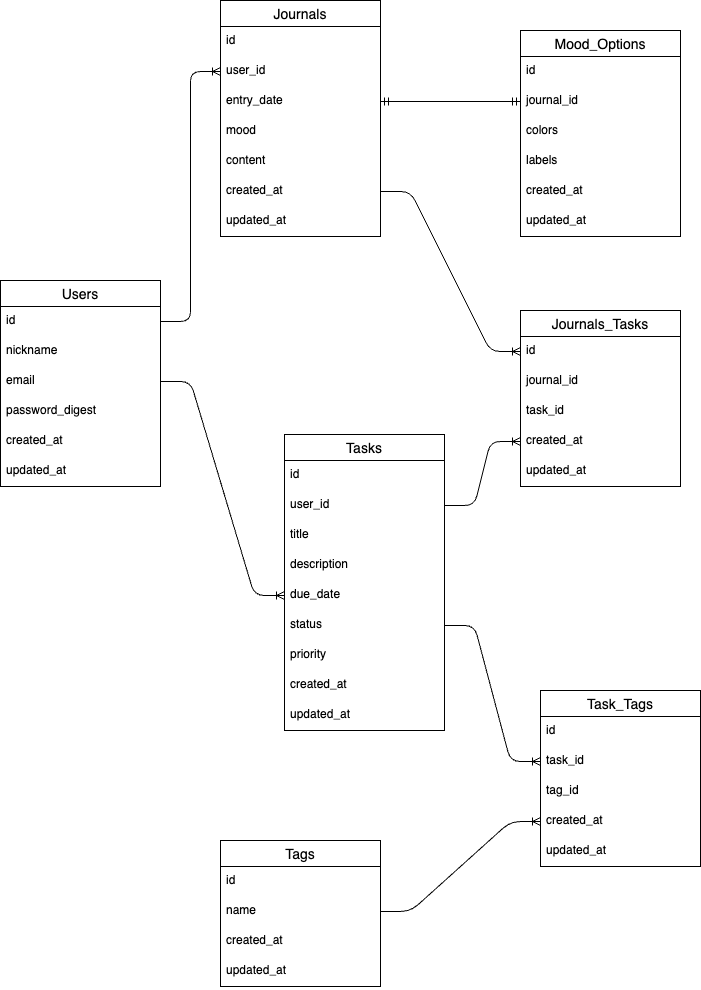

The diagram above was exported from draw.io. Its source (the exported page's mxGraphModel, read from the mxfile embedded in the PNG):
<mxGraphModel dx="453" dy="653" grid="1" gridSize="10" guides="1" tooltips="1" connect="1" arrows="1" fold="1" page="1" pageScale="1" pageWidth="827" pageHeight="1169" math="0" shadow="0">
  <root>
    <mxCell id="0" />
    <mxCell id="1" parent="0" />
    <mxCell id="2" value="Users" style="swimlane;fontStyle=0;childLayout=stackLayout;horizontal=1;startSize=26;horizontalStack=0;resizeParent=1;resizeParentMax=0;resizeLast=0;collapsible=1;marginBottom=0;align=center;fontSize=14;" parent="1" vertex="1">
      <mxGeometry x="50" y="310" width="160" height="206" as="geometry" />
    </mxCell>
    <mxCell id="3" value="id" style="text;strokeColor=none;fillColor=none;spacingLeft=4;spacingRight=4;overflow=hidden;rotatable=0;points=[[0,0.5],[1,0.5]];portConstraint=eastwest;fontSize=12;" parent="2" vertex="1">
      <mxGeometry y="26" width="160" height="30" as="geometry" />
    </mxCell>
    <mxCell id="4" value="nickname" style="text;strokeColor=none;fillColor=none;spacingLeft=4;spacingRight=4;overflow=hidden;rotatable=0;points=[[0,0.5],[1,0.5]];portConstraint=eastwest;fontSize=12;" parent="2" vertex="1">
      <mxGeometry y="56" width="160" height="30" as="geometry" />
    </mxCell>
    <mxCell id="5" value="email" style="text;strokeColor=none;fillColor=none;spacingLeft=4;spacingRight=4;overflow=hidden;rotatable=0;points=[[0,0.5],[1,0.5]];portConstraint=eastwest;fontSize=12;" parent="2" vertex="1">
      <mxGeometry y="86" width="160" height="30" as="geometry" />
    </mxCell>
    <mxCell id="8" value="password_digest" style="text;strokeColor=none;fillColor=none;spacingLeft=4;spacingRight=4;overflow=hidden;rotatable=0;points=[[0,0.5],[1,0.5]];portConstraint=eastwest;fontSize=12;" parent="2" vertex="1">
      <mxGeometry y="116" width="160" height="30" as="geometry" />
    </mxCell>
    <mxCell id="9" value="created_at" style="text;strokeColor=none;fillColor=none;spacingLeft=4;spacingRight=4;overflow=hidden;rotatable=0;points=[[0,0.5],[1,0.5]];portConstraint=eastwest;fontSize=12;" parent="2" vertex="1">
      <mxGeometry y="146" width="160" height="30" as="geometry" />
    </mxCell>
    <mxCell id="12" value="updated_at" style="text;strokeColor=none;fillColor=none;spacingLeft=4;spacingRight=4;overflow=hidden;rotatable=0;points=[[0,0.5],[1,0.5]];portConstraint=eastwest;fontSize=12;" parent="2" vertex="1">
      <mxGeometry y="176" width="160" height="30" as="geometry" />
    </mxCell>
    <mxCell id="14" value="Journals" style="swimlane;fontStyle=0;childLayout=stackLayout;horizontal=1;startSize=26;horizontalStack=0;resizeParent=1;resizeParentMax=0;resizeLast=0;collapsible=1;marginBottom=0;align=center;fontSize=14;" vertex="1" parent="1">
      <mxGeometry x="270" y="30" width="160" height="236" as="geometry" />
    </mxCell>
    <mxCell id="15" value="id" style="text;strokeColor=none;fillColor=none;spacingLeft=4;spacingRight=4;overflow=hidden;rotatable=0;points=[[0,0.5],[1,0.5]];portConstraint=eastwest;fontSize=12;" vertex="1" parent="14">
      <mxGeometry y="26" width="160" height="30" as="geometry" />
    </mxCell>
    <mxCell id="16" value="user_id" style="text;strokeColor=none;fillColor=none;spacingLeft=4;spacingRight=4;overflow=hidden;rotatable=0;points=[[0,0.5],[1,0.5]];portConstraint=eastwest;fontSize=12;" vertex="1" parent="14">
      <mxGeometry y="56" width="160" height="30" as="geometry" />
    </mxCell>
    <mxCell id="17" value="entry_date" style="text;strokeColor=none;fillColor=none;spacingLeft=4;spacingRight=4;overflow=hidden;rotatable=0;points=[[0,0.5],[1,0.5]];portConstraint=eastwest;fontSize=12;" vertex="1" parent="14">
      <mxGeometry y="86" width="160" height="30" as="geometry" />
    </mxCell>
    <mxCell id="18" value="mood" style="text;strokeColor=none;fillColor=none;spacingLeft=4;spacingRight=4;overflow=hidden;rotatable=0;points=[[0,0.5],[1,0.5]];portConstraint=eastwest;fontSize=12;" vertex="1" parent="14">
      <mxGeometry y="116" width="160" height="30" as="geometry" />
    </mxCell>
    <mxCell id="19" value="content" style="text;strokeColor=none;fillColor=none;spacingLeft=4;spacingRight=4;overflow=hidden;rotatable=0;points=[[0,0.5],[1,0.5]];portConstraint=eastwest;fontSize=12;" vertex="1" parent="14">
      <mxGeometry y="146" width="160" height="30" as="geometry" />
    </mxCell>
    <mxCell id="20" value="created_at" style="text;strokeColor=none;fillColor=none;spacingLeft=4;spacingRight=4;overflow=hidden;rotatable=0;points=[[0,0.5],[1,0.5]];portConstraint=eastwest;fontSize=12;" vertex="1" parent="14">
      <mxGeometry y="176" width="160" height="30" as="geometry" />
    </mxCell>
    <mxCell id="21" value="updated_at" style="text;strokeColor=none;fillColor=none;spacingLeft=4;spacingRight=4;overflow=hidden;rotatable=0;points=[[0,0.5],[1,0.5]];portConstraint=eastwest;fontSize=12;" vertex="1" parent="14">
      <mxGeometry y="206" width="160" height="30" as="geometry" />
    </mxCell>
    <mxCell id="22" value="Tasks" style="swimlane;fontStyle=0;childLayout=stackLayout;horizontal=1;startSize=26;horizontalStack=0;resizeParent=1;resizeParentMax=0;resizeLast=0;collapsible=1;marginBottom=0;align=center;fontSize=14;" vertex="1" parent="1">
      <mxGeometry x="334" y="464" width="160" height="296" as="geometry" />
    </mxCell>
    <mxCell id="23" value="id" style="text;strokeColor=none;fillColor=none;spacingLeft=4;spacingRight=4;overflow=hidden;rotatable=0;points=[[0,0.5],[1,0.5]];portConstraint=eastwest;fontSize=12;" vertex="1" parent="22">
      <mxGeometry y="26" width="160" height="30" as="geometry" />
    </mxCell>
    <mxCell id="24" value="user_id" style="text;strokeColor=none;fillColor=none;spacingLeft=4;spacingRight=4;overflow=hidden;rotatable=0;points=[[0,0.5],[1,0.5]];portConstraint=eastwest;fontSize=12;" vertex="1" parent="22">
      <mxGeometry y="56" width="160" height="30" as="geometry" />
    </mxCell>
    <mxCell id="25" value="title" style="text;strokeColor=none;fillColor=none;spacingLeft=4;spacingRight=4;overflow=hidden;rotatable=0;points=[[0,0.5],[1,0.5]];portConstraint=eastwest;fontSize=12;" vertex="1" parent="22">
      <mxGeometry y="86" width="160" height="30" as="geometry" />
    </mxCell>
    <mxCell id="26" value="description" style="text;strokeColor=none;fillColor=none;spacingLeft=4;spacingRight=4;overflow=hidden;rotatable=0;points=[[0,0.5],[1,0.5]];portConstraint=eastwest;fontSize=12;" vertex="1" parent="22">
      <mxGeometry y="116" width="160" height="30" as="geometry" />
    </mxCell>
    <mxCell id="27" value="due_date" style="text;strokeColor=none;fillColor=none;spacingLeft=4;spacingRight=4;overflow=hidden;rotatable=0;points=[[0,0.5],[1,0.5]];portConstraint=eastwest;fontSize=12;" vertex="1" parent="22">
      <mxGeometry y="146" width="160" height="30" as="geometry" />
    </mxCell>
    <mxCell id="28" value="status" style="text;strokeColor=none;fillColor=none;spacingLeft=4;spacingRight=4;overflow=hidden;rotatable=0;points=[[0,0.5],[1,0.5]];portConstraint=eastwest;fontSize=12;" vertex="1" parent="22">
      <mxGeometry y="176" width="160" height="30" as="geometry" />
    </mxCell>
    <mxCell id="30" value="priority" style="text;strokeColor=none;fillColor=none;spacingLeft=4;spacingRight=4;overflow=hidden;rotatable=0;points=[[0,0.5],[1,0.5]];portConstraint=eastwest;fontSize=12;" vertex="1" parent="22">
      <mxGeometry y="206" width="160" height="30" as="geometry" />
    </mxCell>
    <mxCell id="32" value="created_at" style="text;strokeColor=none;fillColor=none;spacingLeft=4;spacingRight=4;overflow=hidden;rotatable=0;points=[[0,0.5],[1,0.5]];portConstraint=eastwest;fontSize=12;" vertex="1" parent="22">
      <mxGeometry y="236" width="160" height="30" as="geometry" />
    </mxCell>
    <mxCell id="34" value="updated_at" style="text;strokeColor=none;fillColor=none;spacingLeft=4;spacingRight=4;overflow=hidden;rotatable=0;points=[[0,0.5],[1,0.5]];portConstraint=eastwest;fontSize=12;" vertex="1" parent="22">
      <mxGeometry y="266" width="160" height="30" as="geometry" />
    </mxCell>
    <mxCell id="35" value="Mood_Options" style="swimlane;fontStyle=0;childLayout=stackLayout;horizontal=1;startSize=26;horizontalStack=0;resizeParent=1;resizeParentMax=0;resizeLast=0;collapsible=1;marginBottom=0;align=center;fontSize=14;" vertex="1" parent="1">
      <mxGeometry x="570" y="60" width="160" height="206" as="geometry" />
    </mxCell>
    <mxCell id="36" value="id" style="text;strokeColor=none;fillColor=none;spacingLeft=4;spacingRight=4;overflow=hidden;rotatable=0;points=[[0,0.5],[1,0.5]];portConstraint=eastwest;fontSize=12;" vertex="1" parent="35">
      <mxGeometry y="26" width="160" height="30" as="geometry" />
    </mxCell>
    <mxCell id="37" value="journal_id" style="text;strokeColor=none;fillColor=none;spacingLeft=4;spacingRight=4;overflow=hidden;rotatable=0;points=[[0,0.5],[1,0.5]];portConstraint=eastwest;fontSize=12;" vertex="1" parent="35">
      <mxGeometry y="56" width="160" height="30" as="geometry" />
    </mxCell>
    <mxCell id="38" value="colors" style="text;strokeColor=none;fillColor=none;spacingLeft=4;spacingRight=4;overflow=hidden;rotatable=0;points=[[0,0.5],[1,0.5]];portConstraint=eastwest;fontSize=12;" vertex="1" parent="35">
      <mxGeometry y="86" width="160" height="30" as="geometry" />
    </mxCell>
    <mxCell id="39" value="labels" style="text;strokeColor=none;fillColor=none;spacingLeft=4;spacingRight=4;overflow=hidden;rotatable=0;points=[[0,0.5],[1,0.5]];portConstraint=eastwest;fontSize=12;" vertex="1" parent="35">
      <mxGeometry y="116" width="160" height="30" as="geometry" />
    </mxCell>
    <mxCell id="41" value="created_at" style="text;strokeColor=none;fillColor=none;spacingLeft=4;spacingRight=4;overflow=hidden;rotatable=0;points=[[0,0.5],[1,0.5]];portConstraint=eastwest;fontSize=12;" vertex="1" parent="35">
      <mxGeometry y="146" width="160" height="30" as="geometry" />
    </mxCell>
    <mxCell id="42" value="updated_at" style="text;strokeColor=none;fillColor=none;spacingLeft=4;spacingRight=4;overflow=hidden;rotatable=0;points=[[0,0.5],[1,0.5]];portConstraint=eastwest;fontSize=12;" vertex="1" parent="35">
      <mxGeometry y="176" width="160" height="30" as="geometry" />
    </mxCell>
    <mxCell id="43" value="Tags" style="swimlane;fontStyle=0;childLayout=stackLayout;horizontal=1;startSize=26;horizontalStack=0;resizeParent=1;resizeParentMax=0;resizeLast=0;collapsible=1;marginBottom=0;align=center;fontSize=14;" vertex="1" parent="1">
      <mxGeometry x="270" y="870" width="160" height="146" as="geometry" />
    </mxCell>
    <mxCell id="44" value="id" style="text;strokeColor=none;fillColor=none;spacingLeft=4;spacingRight=4;overflow=hidden;rotatable=0;points=[[0,0.5],[1,0.5]];portConstraint=eastwest;fontSize=12;" vertex="1" parent="43">
      <mxGeometry y="26" width="160" height="30" as="geometry" />
    </mxCell>
    <mxCell id="45" value="name" style="text;strokeColor=none;fillColor=none;spacingLeft=4;spacingRight=4;overflow=hidden;rotatable=0;points=[[0,0.5],[1,0.5]];portConstraint=eastwest;fontSize=12;" vertex="1" parent="43">
      <mxGeometry y="56" width="160" height="30" as="geometry" />
    </mxCell>
    <mxCell id="48" value="created_at" style="text;strokeColor=none;fillColor=none;spacingLeft=4;spacingRight=4;overflow=hidden;rotatable=0;points=[[0,0.5],[1,0.5]];portConstraint=eastwest;fontSize=12;" vertex="1" parent="43">
      <mxGeometry y="86" width="160" height="30" as="geometry" />
    </mxCell>
    <mxCell id="47" value="updated_at" style="text;strokeColor=none;fillColor=none;spacingLeft=4;spacingRight=4;overflow=hidden;rotatable=0;points=[[0,0.5],[1,0.5]];portConstraint=eastwest;fontSize=12;" vertex="1" parent="43">
      <mxGeometry y="116" width="160" height="30" as="geometry" />
    </mxCell>
    <mxCell id="49" value="Task_Tags" style="swimlane;fontStyle=0;childLayout=stackLayout;horizontal=1;startSize=26;horizontalStack=0;resizeParent=1;resizeParentMax=0;resizeLast=0;collapsible=1;marginBottom=0;align=center;fontSize=14;" vertex="1" parent="1">
      <mxGeometry x="590" y="720" width="160" height="176" as="geometry" />
    </mxCell>
    <mxCell id="50" value="id" style="text;strokeColor=none;fillColor=none;spacingLeft=4;spacingRight=4;overflow=hidden;rotatable=0;points=[[0,0.5],[1,0.5]];portConstraint=eastwest;fontSize=12;" vertex="1" parent="49">
      <mxGeometry y="26" width="160" height="30" as="geometry" />
    </mxCell>
    <mxCell id="51" value="task_id" style="text;strokeColor=none;fillColor=none;spacingLeft=4;spacingRight=4;overflow=hidden;rotatable=0;points=[[0,0.5],[1,0.5]];portConstraint=eastwest;fontSize=12;" vertex="1" parent="49">
      <mxGeometry y="56" width="160" height="30" as="geometry" />
    </mxCell>
    <mxCell id="52" value="tag_id" style="text;strokeColor=none;fillColor=none;spacingLeft=4;spacingRight=4;overflow=hidden;rotatable=0;points=[[0,0.5],[1,0.5]];portConstraint=eastwest;fontSize=12;" vertex="1" parent="49">
      <mxGeometry y="86" width="160" height="30" as="geometry" />
    </mxCell>
    <mxCell id="53" value="created_at" style="text;strokeColor=none;fillColor=none;spacingLeft=4;spacingRight=4;overflow=hidden;rotatable=0;points=[[0,0.5],[1,0.5]];portConstraint=eastwest;fontSize=12;" vertex="1" parent="49">
      <mxGeometry y="116" width="160" height="30" as="geometry" />
    </mxCell>
    <mxCell id="54" value="updated_at" style="text;strokeColor=none;fillColor=none;spacingLeft=4;spacingRight=4;overflow=hidden;rotatable=0;points=[[0,0.5],[1,0.5]];portConstraint=eastwest;fontSize=12;" vertex="1" parent="49">
      <mxGeometry y="146" width="160" height="30" as="geometry" />
    </mxCell>
    <mxCell id="55" value="" style="edgeStyle=entityRelationEdgeStyle;fontSize=12;html=1;endArrow=ERmandOne;startArrow=ERmandOne;entryX=0;entryY=0.5;entryDx=0;entryDy=0;exitX=1;exitY=0.5;exitDx=0;exitDy=0;" edge="1" parent="1" source="17" target="37">
      <mxGeometry width="100" height="100" relative="1" as="geometry">
        <mxPoint x="390" y="180" as="sourcePoint" />
        <mxPoint x="490" y="80" as="targetPoint" />
      </mxGeometry>
    </mxCell>
    <mxCell id="56" value="" style="edgeStyle=entityRelationEdgeStyle;fontSize=12;html=1;endArrow=ERoneToMany;entryX=0;entryY=0.5;entryDx=0;entryDy=0;exitX=1;exitY=0.5;exitDx=0;exitDy=0;" edge="1" parent="1" source="3" target="16">
      <mxGeometry width="100" height="100" relative="1" as="geometry">
        <mxPoint x="250" y="291" as="sourcePoint" />
        <mxPoint x="350" y="191" as="targetPoint" />
      </mxGeometry>
    </mxCell>
    <mxCell id="57" value="" style="edgeStyle=entityRelationEdgeStyle;fontSize=12;html=1;endArrow=ERoneToMany;exitX=1;exitY=0.5;exitDx=0;exitDy=0;entryX=0;entryY=0.5;entryDx=0;entryDy=0;" edge="1" parent="1" source="5" target="27">
      <mxGeometry width="100" height="100" relative="1" as="geometry">
        <mxPoint x="270" y="370" as="sourcePoint" />
        <mxPoint x="370" y="270" as="targetPoint" />
      </mxGeometry>
    </mxCell>
    <mxCell id="61" value="Journals_Tasks" style="swimlane;fontStyle=0;childLayout=stackLayout;horizontal=1;startSize=26;horizontalStack=0;resizeParent=1;resizeParentMax=0;resizeLast=0;collapsible=1;marginBottom=0;align=center;fontSize=14;" vertex="1" parent="1">
      <mxGeometry x="570" y="340" width="160" height="176" as="geometry" />
    </mxCell>
    <mxCell id="62" value="id" style="text;strokeColor=none;fillColor=none;spacingLeft=4;spacingRight=4;overflow=hidden;rotatable=0;points=[[0,0.5],[1,0.5]];portConstraint=eastwest;fontSize=12;" vertex="1" parent="61">
      <mxGeometry y="26" width="160" height="30" as="geometry" />
    </mxCell>
    <mxCell id="63" value="journal_id" style="text;strokeColor=none;fillColor=none;spacingLeft=4;spacingRight=4;overflow=hidden;rotatable=0;points=[[0,0.5],[1,0.5]];portConstraint=eastwest;fontSize=12;" vertex="1" parent="61">
      <mxGeometry y="56" width="160" height="30" as="geometry" />
    </mxCell>
    <mxCell id="64" value="task_id" style="text;strokeColor=none;fillColor=none;spacingLeft=4;spacingRight=4;overflow=hidden;rotatable=0;points=[[0,0.5],[1,0.5]];portConstraint=eastwest;fontSize=12;" vertex="1" parent="61">
      <mxGeometry y="86" width="160" height="30" as="geometry" />
    </mxCell>
    <mxCell id="65" value="created_at" style="text;strokeColor=none;fillColor=none;spacingLeft=4;spacingRight=4;overflow=hidden;rotatable=0;points=[[0,0.5],[1,0.5]];portConstraint=eastwest;fontSize=12;" vertex="1" parent="61">
      <mxGeometry y="116" width="160" height="30" as="geometry" />
    </mxCell>
    <mxCell id="67" value="updated_at" style="text;strokeColor=none;fillColor=none;spacingLeft=4;spacingRight=4;overflow=hidden;rotatable=0;points=[[0,0.5],[1,0.5]];portConstraint=eastwest;fontSize=12;" vertex="1" parent="61">
      <mxGeometry y="146" width="160" height="30" as="geometry" />
    </mxCell>
    <mxCell id="68" value="" style="edgeStyle=entityRelationEdgeStyle;fontSize=12;html=1;endArrow=ERoneToMany;entryX=0;entryY=0.5;entryDx=0;entryDy=0;exitX=1;exitY=0.5;exitDx=0;exitDy=0;" edge="1" parent="1" source="20" target="62">
      <mxGeometry width="100" height="100" relative="1" as="geometry">
        <mxPoint x="440" y="211" as="sourcePoint" />
        <mxPoint x="290" y="380" as="targetPoint" />
      </mxGeometry>
    </mxCell>
    <mxCell id="69" value="" style="edgeStyle=entityRelationEdgeStyle;fontSize=12;html=1;endArrow=ERoneToMany;exitX=1;exitY=0.5;exitDx=0;exitDy=0;entryX=0;entryY=0.5;entryDx=0;entryDy=0;" edge="1" parent="1" source="24" target="65">
      <mxGeometry width="100" height="100" relative="1" as="geometry">
        <mxPoint x="370" y="570" as="sourcePoint" />
        <mxPoint x="340" y="390" as="targetPoint" />
      </mxGeometry>
    </mxCell>
    <mxCell id="71" value="" style="edgeStyle=entityRelationEdgeStyle;fontSize=12;html=1;endArrow=ERoneToMany;exitX=1;exitY=0.5;exitDx=0;exitDy=0;entryX=0;entryY=0.5;entryDx=0;entryDy=0;" edge="1" parent="1" source="28" target="51">
      <mxGeometry width="100" height="100" relative="1" as="geometry">
        <mxPoint x="420" y="740" as="sourcePoint" />
        <mxPoint x="540" y="880" as="targetPoint" />
      </mxGeometry>
    </mxCell>
    <mxCell id="72" value="" style="edgeStyle=entityRelationEdgeStyle;fontSize=12;html=1;endArrow=ERoneToMany;exitX=1;exitY=0.5;exitDx=0;exitDy=0;entryX=0;entryY=0.5;entryDx=0;entryDy=0;" edge="1" parent="1" source="45" target="53">
      <mxGeometry width="100" height="100" relative="1" as="geometry">
        <mxPoint x="440" y="930" as="sourcePoint" />
        <mxPoint x="540" y="830" as="targetPoint" />
      </mxGeometry>
    </mxCell>
  </root>
</mxGraphModel>